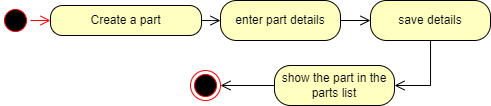

The diagram above was exported from draw.io. Its source (the exported page's mxGraphModel, read from the mxfile embedded in the PNG):
<mxGraphModel dx="691" dy="406" grid="1" gridSize="10" guides="1" tooltips="1" connect="1" arrows="1" fold="1" page="1" pageScale="1" pageWidth="827" pageHeight="1169" math="0" shadow="0">
  <root>
    <mxCell id="0" />
    <mxCell id="1" parent="0" />
    <mxCell id="YeBUtFlbjjo5_0TzaPDu-1" value="" style="ellipse;html=1;shape=startState;fillColor=#000000;strokeColor=#ff0000;" parent="1" vertex="1">
      <mxGeometry x="20" y="30" width="30" height="30" as="geometry" />
    </mxCell>
    <mxCell id="YeBUtFlbjjo5_0TzaPDu-2" value="" style="edgeStyle=orthogonalEdgeStyle;html=1;verticalAlign=bottom;endArrow=open;endSize=8;strokeColor=#ff0000;rounded=0;" parent="1" source="YeBUtFlbjjo5_0TzaPDu-1" target="YeBUtFlbjjo5_0TzaPDu-3" edge="1">
      <mxGeometry relative="1" as="geometry">
        <mxPoint x="399" y="110" as="targetPoint" />
      </mxGeometry>
    </mxCell>
    <mxCell id="YeBUtFlbjjo5_0TzaPDu-3" value="Create a part" style="rounded=1;whiteSpace=wrap;html=1;arcSize=40;fontColor=#000000;fillColor=#ffffc0;strokeColor=#000000;" parent="1" vertex="1">
      <mxGeometry x="70" y="30" width="151" height="30" as="geometry" />
    </mxCell>
    <mxCell id="YeBUtFlbjjo5_0TzaPDu-4" value="" style="edgeStyle=orthogonalEdgeStyle;html=1;verticalAlign=bottom;endArrow=open;endSize=8;strokeColor=#000000;rounded=0;" parent="1" source="YeBUtFlbjjo5_0TzaPDu-3" target="YeBUtFlbjjo5_0TzaPDu-5" edge="1">
      <mxGeometry relative="1" as="geometry">
        <mxPoint x="399" y="220" as="targetPoint" />
      </mxGeometry>
    </mxCell>
    <mxCell id="YeBUtFlbjjo5_0TzaPDu-5" value="enter part details" style="rounded=1;whiteSpace=wrap;html=1;arcSize=40;fontColor=#000000;fillColor=#ffffc0;strokeColor=#000000;" parent="1" vertex="1">
      <mxGeometry x="240" y="25" width="120" height="40" as="geometry" />
    </mxCell>
    <mxCell id="YeBUtFlbjjo5_0TzaPDu-6" value="" style="edgeStyle=orthogonalEdgeStyle;html=1;verticalAlign=bottom;endArrow=open;endSize=8;strokeColor=#000000;rounded=0;" parent="1" source="YeBUtFlbjjo5_0TzaPDu-5" target="YeBUtFlbjjo5_0TzaPDu-7" edge="1">
      <mxGeometry relative="1" as="geometry">
        <mxPoint x="399" y="360" as="targetPoint" />
      </mxGeometry>
    </mxCell>
    <mxCell id="YeBUtFlbjjo5_0TzaPDu-7" value="save details" style="rounded=1;whiteSpace=wrap;html=1;arcSize=40;fontColor=#000000;fillColor=#ffffc0;strokeColor=#000000;" parent="1" vertex="1">
      <mxGeometry x="390" y="25" width="120" height="40" as="geometry" />
    </mxCell>
    <mxCell id="YeBUtFlbjjo5_0TzaPDu-8" value="" style="edgeStyle=orthogonalEdgeStyle;html=1;verticalAlign=bottom;endArrow=open;endSize=8;strokeColor=#000000;rounded=0;entryX=1;entryY=0.5;entryDx=0;entryDy=0;" parent="1" source="YeBUtFlbjjo5_0TzaPDu-7" target="YeBUtFlbjjo5_0TzaPDu-17" edge="1">
      <mxGeometry relative="1" as="geometry">
        <mxPoint x="399" y="240" as="targetPoint" />
      </mxGeometry>
    </mxCell>
    <mxCell id="YeBUtFlbjjo5_0TzaPDu-15" value="" style="ellipse;html=1;shape=endState;fillColor=#000000;strokeColor=#ff0000;" parent="1" vertex="1">
      <mxGeometry x="210" y="95" width="30" height="30" as="geometry" />
    </mxCell>
    <mxCell id="YeBUtFlbjjo5_0TzaPDu-17" value="show the part in the parts list" style="rounded=1;whiteSpace=wrap;html=1;arcSize=40;fontColor=#000000;fillColor=#ffffc0;strokeColor=#000000;" parent="1" vertex="1">
      <mxGeometry x="294" y="90" width="120" height="40" as="geometry" />
    </mxCell>
    <mxCell id="YeBUtFlbjjo5_0TzaPDu-18" value="" style="edgeStyle=orthogonalEdgeStyle;html=1;verticalAlign=bottom;endArrow=open;endSize=8;strokeColor=#000000;rounded=0;" parent="1" source="YeBUtFlbjjo5_0TzaPDu-17" target="YeBUtFlbjjo5_0TzaPDu-15" edge="1">
      <mxGeometry relative="1" as="geometry">
        <mxPoint x="399" y="330" as="targetPoint" />
      </mxGeometry>
    </mxCell>
  </root>
</mxGraphModel>